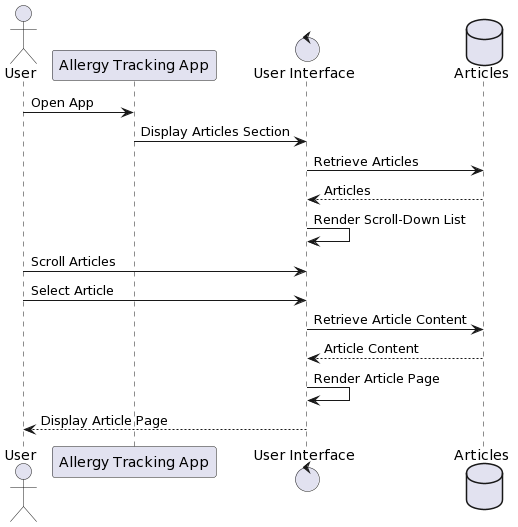

The diagram above was rendered by PlantUML. Its source (embedded in the PNG):
@startuml
actor User
participant "Allergy Tracking App" as App
control "User Interface" as UI
database "Articles" as ArticleDB

User -> App: Open App
App -> UI: Display Articles Section
UI -> ArticleDB: Retrieve Articles
ArticleDB --> UI: Articles
UI -> UI: Render Scroll-Down List
User -> UI: Scroll Articles
User -> UI: Select Article
UI -> ArticleDB: Retrieve Article Content
ArticleDB --> UI: Article Content
UI -> UI: Render Article Page
UI --> User: Display Article Page
@enduml